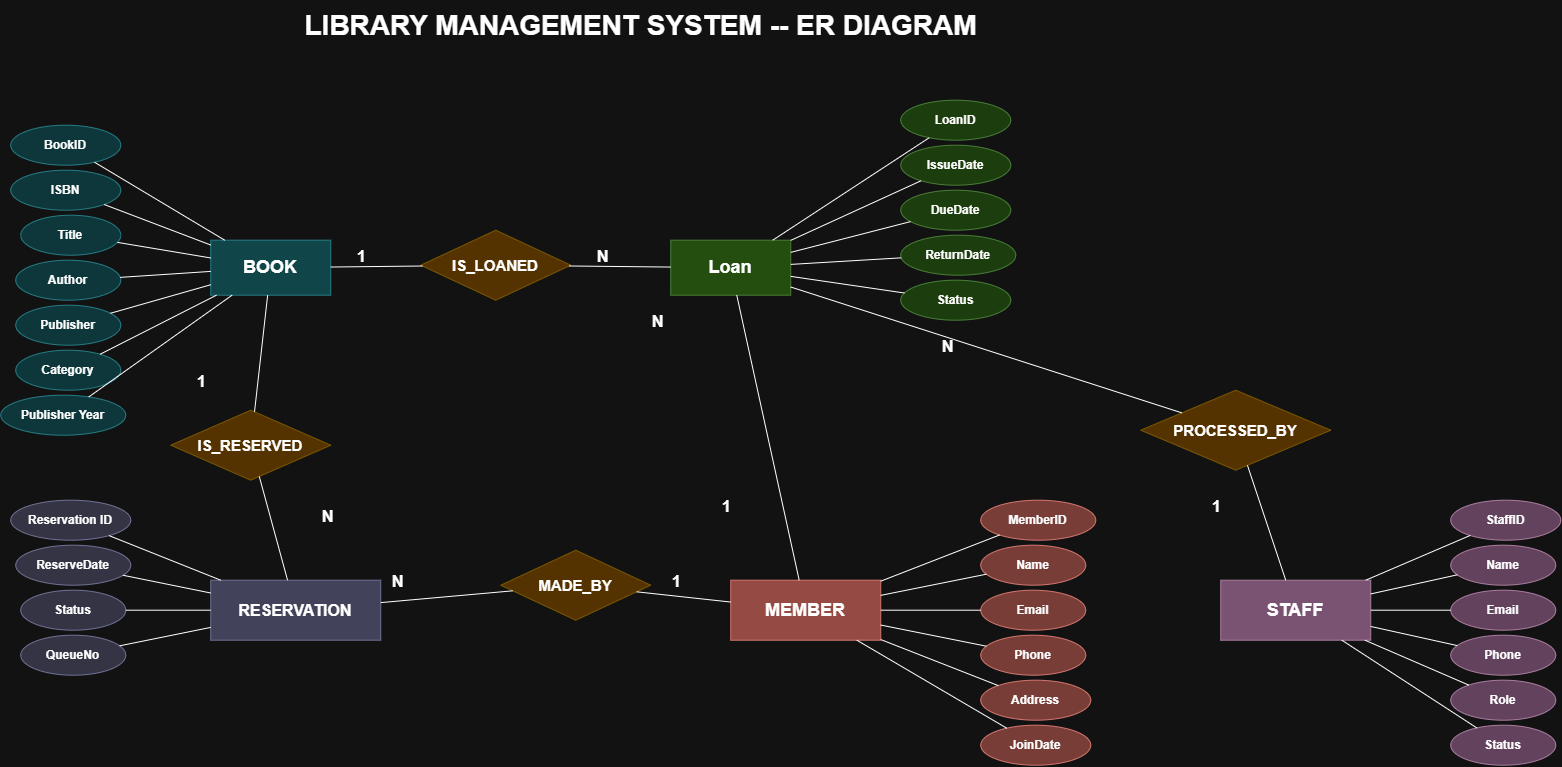

The diagram above was exported from draw.io. Its source (the exported page's mxGraphModel, read from the mxfile embedded in the PNG):
<mxGraphModel dx="1585" dy="865" grid="1" gridSize="10" guides="1" tooltips="1" connect="1" arrows="1" fold="1" page="1" pageScale="1" pageWidth="1600" pageHeight="900" math="0" shadow="0">
  <root>
    <mxCell id="0" />
    <mxCell id="1" parent="0" />
    <mxCell id="title" parent="1" style="text;html=1;strokeColor=none;fillColor=none;fontSize=28;fontStyle=1;align=center;verticalAlign=middle;" value="LIBRARY MANAGEMENT SYSTEM -- ER DIAGRAM" vertex="1">
      <mxGeometry height="50" width="800" x="420" y="20" as="geometry" />
    </mxCell>
    <mxCell id="book" parent="1" style="rounded=0;whiteSpace=wrap;html=1;fillColor=#9fdde3;strokeColor=#4aaeb8;fontSize=18;fontStyle=1;" value="BOOK" vertex="1">
      <mxGeometry height="55" width="120" x="390" y="260" as="geometry" />
    </mxCell>
    <mxCell id="bookid" parent="1" style="ellipse;whiteSpace=wrap;html=1;fillColor=#b7e7eb;strokeColor=#4aaeb8;fontStyle=1;" value="BookID" vertex="1">
      <mxGeometry height="40" width="110" x="190" y="145" as="geometry" />
    </mxCell>
    <mxCell id="isbn" parent="1" style="ellipse;whiteSpace=wrap;html=1;fillColor=#b7e7eb;strokeColor=#4aaeb8;fontStyle=1;" value="ISBN" vertex="1">
      <mxGeometry height="40" width="110" x="190" y="190" as="geometry" />
    </mxCell>
    <mxCell id="titlea" parent="1" style="ellipse;whiteSpace=wrap;html=1;fillColor=#b7e7eb;strokeColor=#4aaeb8;fontStyle=1;" value="Title" vertex="1">
      <mxGeometry height="40" width="100" x="200" y="235" as="geometry" />
    </mxCell>
    <mxCell id="author" parent="1" style="ellipse;whiteSpace=wrap;html=1;fillColor=#b7e7eb;strokeColor=#4aaeb8;fontStyle=1;" value="Author" vertex="1">
      <mxGeometry height="40" width="105" x="195" y="280" as="geometry" />
    </mxCell>
    <mxCell id="publisher" parent="1" style="ellipse;whiteSpace=wrap;html=1;fillColor=#b7e7eb;strokeColor=#4aaeb8;fontStyle=1;" value="Publisher" vertex="1">
      <mxGeometry height="40" width="105" x="195" y="325" as="geometry" />
    </mxCell>
    <mxCell id="category" parent="1" style="ellipse;whiteSpace=wrap;html=1;fillColor=#b7e7eb;strokeColor=#4aaeb8;fontStyle=1;" value="Category" vertex="1">
      <mxGeometry height="40" width="105" x="195" y="370" as="geometry" />
    </mxCell>
    <mxCell id="pubyear" parent="1" style="ellipse;whiteSpace=wrap;html=1;fillColor=#b7e7eb;strokeColor=#4aaeb8;fontStyle=1;" value="Publisher Year" vertex="1">
      <mxGeometry height="40" width="125" x="180" y="415" as="geometry" />
    </mxCell>
    <mxCell id="loan" parent="1" style="rounded=0;whiteSpace=wrap;html=1;fillColor=#a9d992;strokeColor=#6aa956;fontSize=18;fontStyle=1;" value="Loan" vertex="1">
      <mxGeometry height="55" width="120" x="850" y="260" as="geometry" />
    </mxCell>
    <mxCell id="loanid" parent="1" style="ellipse;whiteSpace=wrap;html=1;fillColor=#bfe5ad;strokeColor=#6aa956;fontStyle=1;" value="LoanID" vertex="1">
      <mxGeometry height="40" width="110" x="1080" y="120" as="geometry" />
    </mxCell>
    <mxCell id="issuedate" parent="1" style="ellipse;whiteSpace=wrap;html=1;fillColor=#bfe5ad;strokeColor=#6aa956;fontStyle=1;" value="IssueDate" vertex="1">
      <mxGeometry height="40" width="110" x="1080" y="165" as="geometry" />
    </mxCell>
    <mxCell id="duedate" parent="1" style="ellipse;whiteSpace=wrap;html=1;fillColor=#bfe5ad;strokeColor=#6aa956;fontStyle=1;" value="DueDate" vertex="1">
      <mxGeometry height="40" width="110" x="1080" y="210" as="geometry" />
    </mxCell>
    <mxCell id="returndate" parent="1" style="ellipse;whiteSpace=wrap;html=1;fillColor=#bfe5ad;strokeColor=#6aa956;fontStyle=1;" value="ReturnDate" vertex="1">
      <mxGeometry height="40" width="115" x="1080" y="255" as="geometry" />
    </mxCell>
    <mxCell id="statusloan" parent="1" style="ellipse;whiteSpace=wrap;html=1;fillColor=#bfe5ad;strokeColor=#6aa956;fontStyle=1;" value="Status" vertex="1">
      <mxGeometry height="40" width="110" x="1080" y="300" as="geometry" />
    </mxCell>
    <mxCell id="member" parent="1" style="rounded=0;whiteSpace=wrap;html=1;fillColor=#f19a92;strokeColor=#c95e55;fontSize=18;fontStyle=1;" value="MEMBER" vertex="1">
      <mxGeometry height="60" width="150" x="910" y="600" as="geometry" />
    </mxCell>
    <mxCell id="memberid" parent="1" style="ellipse;whiteSpace=wrap;html=1;fillColor=#f5b0aa;strokeColor=#c95e55;fontStyle=1;" value="MemberID" vertex="1">
      <mxGeometry height="40" width="115" x="1160" y="520" as="geometry" />
    </mxCell>
    <mxCell id="mname" parent="1" style="ellipse;whiteSpace=wrap;html=1;fillColor=#f5b0aa;strokeColor=#c95e55;fontStyle=1;" value="Name" vertex="1">
      <mxGeometry height="40" width="105" x="1160" y="565" as="geometry" />
    </mxCell>
    <mxCell id="memail" parent="1" style="ellipse;whiteSpace=wrap;html=1;fillColor=#f5b0aa;strokeColor=#c95e55;fontStyle=1;" value="Email" vertex="1">
      <mxGeometry height="40" width="105" x="1160" y="610" as="geometry" />
    </mxCell>
    <mxCell id="mphone" parent="1" style="ellipse;whiteSpace=wrap;html=1;fillColor=#f5b0aa;strokeColor=#c95e55;fontStyle=1;" value="Phone" vertex="1">
      <mxGeometry height="40" width="105" x="1160" y="655" as="geometry" />
    </mxCell>
    <mxCell id="maddress" parent="1" style="ellipse;whiteSpace=wrap;html=1;fillColor=#f5b0aa;strokeColor=#c95e55;fontStyle=1;" value="Address" vertex="1">
      <mxGeometry height="40" width="110" x="1160" y="700" as="geometry" />
    </mxCell>
    <mxCell id="joindate" parent="1" style="ellipse;whiteSpace=wrap;html=1;fillColor=#f5b0aa;strokeColor=#c95e55;fontStyle=1;" value="JoinDate" vertex="1">
      <mxGeometry height="40" width="110" x="1160" y="745" as="geometry" />
    </mxCell>
    <mxCell id="staff" parent="1" style="rounded=0;whiteSpace=wrap;html=1;fillColor=#c89bc0;strokeColor=#9c668f;fontSize=18;fontStyle=1;" value="STAFF" vertex="1">
      <mxGeometry height="60" width="150" x="1400" y="600" as="geometry" />
    </mxCell>
    <mxCell id="staffid" parent="1" style="ellipse;whiteSpace=wrap;html=1;fillColor=#d9b3d2;strokeColor=#9c668f;fontStyle=1;" value="StaffID" vertex="1">
      <mxGeometry height="40" width="110" x="1630" y="520" as="geometry" />
    </mxCell>
    <mxCell id="sname" parent="1" style="ellipse;whiteSpace=wrap;html=1;fillColor=#d9b3d2;strokeColor=#9c668f;fontStyle=1;" value="Name" vertex="1">
      <mxGeometry height="40" width="105" x="1630" y="565" as="geometry" />
    </mxCell>
    <mxCell id="semail" parent="1" style="ellipse;whiteSpace=wrap;html=1;fillColor=#d9b3d2;strokeColor=#9c668f;fontStyle=1;" value="Email" vertex="1">
      <mxGeometry height="40" width="105" x="1630" y="610" as="geometry" />
    </mxCell>
    <mxCell id="sphone" parent="1" style="ellipse;whiteSpace=wrap;html=1;fillColor=#d9b3d2;strokeColor=#9c668f;fontStyle=1;" value="Phone" vertex="1">
      <mxGeometry height="40" width="105" x="1630" y="655" as="geometry" />
    </mxCell>
    <mxCell id="srole" parent="1" style="ellipse;whiteSpace=wrap;html=1;fillColor=#d9b3d2;strokeColor=#9c668f;fontStyle=1;" value="Role" vertex="1">
      <mxGeometry height="40" width="105" x="1630" y="700" as="geometry" />
    </mxCell>
    <mxCell id="sstatus" parent="1" style="ellipse;whiteSpace=wrap;html=1;fillColor=#d9b3d2;strokeColor=#9c668f;fontStyle=1;" value="Status" vertex="1">
      <mxGeometry height="40" width="105" x="1630" y="745" as="geometry" />
    </mxCell>
    <mxCell id="reservation" parent="1" style="rounded=0;whiteSpace=wrap;html=1;fillColor=#c3c3df;strokeColor=#8c8cb5;fontSize=16;fontStyle=1;" value="RESERVATION" vertex="1">
      <mxGeometry height="60" width="170" x="390" y="600" as="geometry" />
    </mxCell>
    <mxCell id="resid" parent="1" style="ellipse;whiteSpace=wrap;html=1;fillColor=#d5d5e9;strokeColor=#8c8cb5;fontStyle=1;" value="Reservation ID" vertex="1">
      <mxGeometry height="40" width="120" x="190" y="520" as="geometry" />
    </mxCell>
    <mxCell id="resdate" parent="1" style="ellipse;whiteSpace=wrap;html=1;fillColor=#d5d5e9;strokeColor=#8c8cb5;fontStyle=1;" value="ReserveDate" vertex="1">
      <mxGeometry height="40" width="115" x="195" y="565" as="geometry" />
    </mxCell>
    <mxCell id="resstatus" parent="1" style="ellipse;whiteSpace=wrap;html=1;fillColor=#d5d5e9;strokeColor=#8c8cb5;fontStyle=1;" value="Status" vertex="1">
      <mxGeometry height="40" width="105" x="200" y="610" as="geometry" />
    </mxCell>
    <mxCell id="queue" parent="1" style="ellipse;whiteSpace=wrap;html=1;fillColor=#d5d5e9;strokeColor=#8c8cb5;fontStyle=1;" value="QueueNo" vertex="1">
      <mxGeometry height="40" width="105" x="200" y="655" as="geometry" />
    </mxCell>
    <mxCell id="isloaned" parent="1" style="rhombus;whiteSpace=wrap;html=1;fillColor=#ffd76f;strokeColor=#d6ad3e;fontSize=15;fontStyle=1;" value="IS_LOANED" vertex="1">
      <mxGeometry height="70" width="150" x="600" y="250" as="geometry" />
    </mxCell>
    <mxCell id="isreserved" parent="1" style="rhombus;whiteSpace=wrap;html=1;fillColor=#ffd76f;strokeColor=#d6ad3e;fontSize=15;fontStyle=1;" value="IS_RESERVED" vertex="1">
      <mxGeometry height="70" width="160" x="350" y="430" as="geometry" />
    </mxCell>
    <mxCell id="madeby" parent="1" style="rhombus;whiteSpace=wrap;html=1;fillColor=#ffd76f;strokeColor=#d6ad3e;fontSize=15;fontStyle=1;" value="MADE_BY" vertex="1">
      <mxGeometry height="70" width="150" x="680" y="570" as="geometry" />
    </mxCell>
    <mxCell id="processed" parent="1" style="rhombus;whiteSpace=wrap;html=1;fillColor=#ffd76f;strokeColor=#d6ad3e;fontSize=15;fontStyle=1;" value="PROCESSED_BY" vertex="1">
      <mxGeometry height="80" width="190" x="1320" y="410" as="geometry" />
    </mxCell>
    <mxCell id="c1" parent="1" style="text;html=1;strokeColor=none;fillColor=none;fontSize=16;fontStyle=1;" value="1" vertex="1">
      <mxGeometry height="25" width="25" x="535" y="260" as="geometry" />
    </mxCell>
    <mxCell id="cn" parent="1" style="text;html=1;strokeColor=none;fillColor=none;fontSize=16;fontStyle=1;" value="N" vertex="1">
      <mxGeometry height="25" width="25" x="775" y="260" as="geometry" />
    </mxCell>
    <mxCell id="r1" parent="1" style="text;html=1;strokeColor=none;fillColor=none;fontSize=16;fontStyle=1;" value="1" vertex="1">
      <mxGeometry height="25" width="25" x="375" y="385" as="geometry" />
    </mxCell>
    <mxCell id="rn" parent="1" style="text;html=1;strokeColor=none;fillColor=none;fontSize=16;fontStyle=1;" value="N" vertex="1">
      <mxGeometry height="25" width="25" x="500" y="520" as="geometry" />
    </mxCell>
    <mxCell id="mn" parent="1" style="text;html=1;strokeColor=none;fillColor=none;fontSize=16;fontStyle=1;" value="N" vertex="1">
      <mxGeometry height="25" width="25" x="570" y="585" as="geometry" />
    </mxCell>
    <mxCell id="m1" parent="1" style="text;html=1;strokeColor=none;fillColor=none;fontSize=16;fontStyle=1;" value="1" vertex="1">
      <mxGeometry height="25" width="25" x="850" y="585" as="geometry" />
    </mxCell>
    <mxCell id="ln" parent="1" style="text;html=1;strokeColor=none;fillColor=none;fontSize=16;fontStyle=1;" value="N" vertex="1">
      <mxGeometry height="25" width="25" x="830" y="325" as="geometry" />
    </mxCell>
    <mxCell id="lm" parent="1" style="text;html=1;strokeColor=none;fillColor=none;fontSize=16;fontStyle=1;" value="1" vertex="1">
      <mxGeometry height="25" width="25" x="900" y="510" as="geometry" />
    </mxCell>
    <mxCell id="psn" parent="1" style="text;html=1;strokeColor=none;fillColor=none;fontSize=16;fontStyle=1;" value="N" vertex="1">
      <mxGeometry height="25" width="25" x="1120" y="350" as="geometry" />
    </mxCell>
    <mxCell id="ps1" parent="1" style="text;html=1;strokeColor=none;fillColor=none;fontSize=16;fontStyle=1;" value="1" vertex="1">
      <mxGeometry height="25" width="25" x="1390" y="510" as="geometry" />
    </mxCell>
    <mxCell id="e_bookid" edge="1" parent="1" source="bookid" style="endArrow=none;html=1;strokeWidth=1;" target="book">
      <mxGeometry relative="1" as="geometry" />
    </mxCell>
    <mxCell id="e_isbn" edge="1" parent="1" source="isbn" style="endArrow=none;html=1;strokeWidth=1;" target="book">
      <mxGeometry relative="1" as="geometry" />
    </mxCell>
    <mxCell id="e_title" edge="1" parent="1" source="titlea" style="endArrow=none;html=1;strokeWidth=1;" target="book">
      <mxGeometry relative="1" as="geometry" />
    </mxCell>
    <mxCell id="e_author" edge="1" parent="1" source="author" style="endArrow=none;html=1;strokeWidth=1;" target="book">
      <mxGeometry relative="1" as="geometry" />
    </mxCell>
    <mxCell id="e_publisher" edge="1" parent="1" source="publisher" style="endArrow=none;html=1;strokeWidth=1;" target="book">
      <mxGeometry relative="1" as="geometry" />
    </mxCell>
    <mxCell id="e_category" edge="1" parent="1" source="category" style="endArrow=none;html=1;strokeWidth=1;" target="book">
      <mxGeometry relative="1" as="geometry" />
    </mxCell>
    <mxCell id="e_pubyear" edge="1" parent="1" source="pubyear" style="endArrow=none;html=1;strokeWidth=1;" target="book">
      <mxGeometry relative="1" as="geometry" />
    </mxCell>
    <mxCell id="e_loanid" edge="1" parent="1" source="loanid" style="endArrow=none;html=1;" target="loan">
      <mxGeometry relative="1" as="geometry" />
    </mxCell>
    <mxCell id="e_issuedate" edge="1" parent="1" source="issuedate" style="endArrow=none;html=1;" target="loan">
      <mxGeometry relative="1" as="geometry" />
    </mxCell>
    <mxCell id="e_duedate" edge="1" parent="1" source="duedate" style="endArrow=none;html=1;" target="loan">
      <mxGeometry relative="1" as="geometry" />
    </mxCell>
    <mxCell id="e_return" edge="1" parent="1" source="returndate" style="endArrow=none;html=1;" target="loan">
      <mxGeometry relative="1" as="geometry" />
    </mxCell>
    <mxCell id="e_lstatus" edge="1" parent="1" source="statusloan" style="endArrow=none;html=1;" target="loan">
      <mxGeometry relative="1" as="geometry" />
    </mxCell>
    <mxCell id="e_memberid" edge="1" parent="1" source="memberid" style="endArrow=none;html=1;" target="member">
      <mxGeometry relative="1" as="geometry" />
    </mxCell>
    <mxCell id="e_mname" edge="1" parent="1" source="mname" style="endArrow=none;html=1;" target="member">
      <mxGeometry relative="1" as="geometry" />
    </mxCell>
    <mxCell id="e_memail" edge="1" parent="1" source="memail" style="endArrow=none;html=1;" target="member">
      <mxGeometry relative="1" as="geometry" />
    </mxCell>
    <mxCell id="e_mphone" edge="1" parent="1" source="mphone" style="endArrow=none;html=1;" target="member">
      <mxGeometry relative="1" as="geometry" />
    </mxCell>
    <mxCell id="e_maddress" edge="1" parent="1" source="maddress" style="endArrow=none;html=1;" target="member">
      <mxGeometry relative="1" as="geometry" />
    </mxCell>
    <mxCell id="e_join" edge="1" parent="1" source="joindate" style="endArrow=none;html=1;" target="member">
      <mxGeometry relative="1" as="geometry" />
    </mxCell>
    <mxCell id="e_staffid" edge="1" parent="1" source="staffid" style="endArrow=none;html=1;" target="staff">
      <mxGeometry relative="1" as="geometry" />
    </mxCell>
    <mxCell id="e_sname" edge="1" parent="1" source="sname" style="endArrow=none;html=1;" target="staff">
      <mxGeometry relative="1" as="geometry" />
    </mxCell>
    <mxCell id="e_semail" edge="1" parent="1" source="semail" style="endArrow=none;html=1;" target="staff">
      <mxGeometry relative="1" as="geometry" />
    </mxCell>
    <mxCell id="e_sphone" edge="1" parent="1" source="sphone" style="endArrow=none;html=1;" target="staff">
      <mxGeometry relative="1" as="geometry" />
    </mxCell>
    <mxCell id="e_srole" edge="1" parent="1" source="srole" style="endArrow=none;html=1;" target="staff">
      <mxGeometry relative="1" as="geometry" />
    </mxCell>
    <mxCell id="e_sstatus" edge="1" parent="1" source="sstatus" style="endArrow=none;html=1;" target="staff">
      <mxGeometry relative="1" as="geometry" />
    </mxCell>
    <mxCell id="e_resid" edge="1" parent="1" source="resid" style="endArrow=none;html=1;" target="reservation">
      <mxGeometry relative="1" as="geometry" />
    </mxCell>
    <mxCell id="e_resdate" edge="1" parent="1" source="resdate" style="endArrow=none;html=1;" target="reservation">
      <mxGeometry relative="1" as="geometry" />
    </mxCell>
    <mxCell id="e_resstatus" edge="1" parent="1" source="resstatus" style="endArrow=none;html=1;" target="reservation">
      <mxGeometry relative="1" as="geometry" />
    </mxCell>
    <mxCell id="e_queue" edge="1" parent="1" source="queue" style="endArrow=none;html=1;" target="reservation">
      <mxGeometry relative="1" as="geometry" />
    </mxCell>
    <mxCell id="e_book_loan" edge="1" parent="1" source="book" style="endArrow=none;html=1;" target="isloaned">
      <mxGeometry relative="1" as="geometry" />
    </mxCell>
    <mxCell id="e_loan_book" edge="1" parent="1" source="isloaned" style="endArrow=none;html=1;" target="loan">
      <mxGeometry relative="1" as="geometry" />
    </mxCell>
    <mxCell id="e_book_res" edge="1" parent="1" source="book" style="endArrow=none;html=1;" target="isreserved">
      <mxGeometry relative="1" as="geometry" />
    </mxCell>
    <mxCell id="e_res_book" edge="1" parent="1" source="isreserved" style="endArrow=none;html=1;" target="reservation">
      <mxGeometry relative="1" as="geometry" />
    </mxCell>
    <mxCell id="e_res_mem" edge="1" parent="1" source="reservation" style="endArrow=none;html=1;" target="madeby">
      <mxGeometry relative="1" as="geometry" />
    </mxCell>
    <mxCell id="e_made_mem" edge="1" parent="1" source="madeby" style="endArrow=none;html=1;" target="member">
      <mxGeometry relative="1" as="geometry" />
    </mxCell>
    <mxCell id="e_loan_mem" edge="1" parent="1" source="loan" style="endArrow=none;html=1;" target="member">
      <mxGeometry relative="1" as="geometry" />
    </mxCell>
    <mxCell id="e_loan_proc" edge="1" parent="1" source="loan" style="endArrow=none;html=1;" target="processed">
      <mxGeometry relative="1" as="geometry" />
    </mxCell>
    <mxCell id="e_proc_staff" edge="1" parent="1" source="processed" style="endArrow=none;html=1;" target="staff">
      <mxGeometry relative="1" as="geometry" />
    </mxCell>
  </root>
</mxGraphModel>